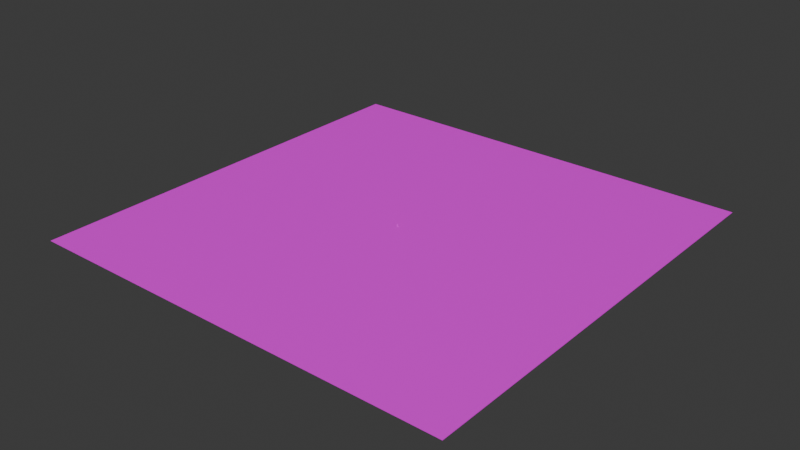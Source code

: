 # Source: forest.blend  (saved by Blender 4.0.36; exported with 4.5.12 LTS)
import bpy
from mathutils import Matrix  # noqa: F401  (used for matrix-valued properties, if any)

bpy.ops.wm.read_factory_settings(use_empty=True)
scene = bpy.context.scene
scene.name = 'Scene'

# ---- collections
col_collection = bpy.data.collections.new('Collection'); scene.collection.children.link(col_collection)

# ---- images (referenced by path relative to the original .blend; pixels are not part of the script)
import os
ASSET_DIR = os.environ.get("B2B_ASSET_DIR", "")  # directory of the original .blend (textures are referenced by path, not embedded)
HERE = os.path.dirname(os.path.abspath(__file__))  # packed textures are extracted next to this script under _unpacked/

def load_image(name, relpath, width, height, colorspace="sRGB"):
    """Load a texture the original file referenced (path relative to the .blend, or extracted next to this script)."""
    p = next((c for c in (os.path.join(HERE, relpath), os.path.join(ASSET_DIR, relpath)) if relpath and os.path.exists(c)), "")
    if p:
        img = bpy.data.images.load(p, check_existing=True)
        img.name = name
    else:  # same state as the original file: an image datablock whose file is absent (Cycles renders it pink)
        img = bpy.data.images.new(name, width, height)
        img.source = "FILE"
        img.filepath = "//" + (relpath or name)
    img.colorspace_settings.name = colorspace
    return img
img_sunlit_png_001 = load_image('sunlit.png.001', 'sunlit.png', 1024, 1024, 'sRGB')

# ---- materials (node trees are filled in below, after node groups)
mat_material = bpy.data.materials.new('Material')
mat_material.alpha_threshold = 0.0
mat_material.use_transparent_shadow = False
mat_material.roughness = 0.5
mat_material.line_color = (0.0, 0.0, 0.0, 1.0)

# ---- material node trees
mat_material.use_nodes = True; mat_material.node_tree.nodes.clear()
_N = mat_material.node_tree.nodes; _L = mat_material.node_tree.links
n0 = _N.new('ShaderNodeOutputMaterial'); n0.name = 'Material Output'; n0.location = (300, 300)
n1 = _N.new('ShaderNodeBsdfPrincipled'); n1.name = 'Principled BSDF'; n1.location = (10, 300)
n1.inputs[3].default_value = 1.45
n2 = _N.new('ShaderNodeTexImage'); n2.name = 'Image Texture'; n2.location = (-379, 145)
n2.image = img_sunlit_png_001
n2.interpolation = 'Closest'
_L.new(n1.outputs[0], n0.inputs[0])
_L.new(n2.outputs[0], n1.inputs[0])
n0.is_active_output = True

# ---- world
world_world = bpy.data.worlds.new('World'); scene.world = world_world
world_world.use_nodes = True; world_world.node_tree.nodes.clear()
_N = world_world.node_tree.nodes; _L = world_world.node_tree.links
n0 = _N.new('ShaderNodeOutputWorld'); n0.name = 'World Output'; n0.location = (300, 300)
n1 = _N.new('ShaderNodeBackground'); n1.name = 'Background'; n1.location = (10, 300)
n1.inputs[0].default_value = (0.05088, 0.05088, 0.05088, 1.0)
_L.new(n1.outputs[0], n0.inputs[0])
n0.is_active_output = True
world_world.color = (0.05088, 0.05088, 0.05088)
world_world.use_sun_shadow = False
world_world.sun_shadow_jitter_overblur = 0.0

# ---- meshes
me_cube = bpy.data.meshes.new('Cube')
me_cube.from_pydata([(-7.561, -8.044, -1.0), (-7.335, -10.03, -1.0), (-6.731, -9.402, 2.352), (-6.832, -8.517, 2.352), (-5.573, -7.819, -1.0), (-5.946, -8.421, 2.352), (-5.348, -9.806, -1.0), (-5.845, -9.307, 2.352), (-9.117, -6.735, 2.352), (-8.55, -11.64, 2.352), (-4.207, -6.19, 2.352), (-3.639, -11.1, 2.352), (-4.837, -9.943, 4.877), (-7.15, -10.14, 4.877), (-5.055, -7.633, 4.877), (-7.368, -7.827, 4.877), (-4.063, -10.61, 4.877), (-7.838, -10.94, 4.877), (-4.43, -6.839, 4.877), (-8.205, -7.169, 4.877), (-4.986, -9.604, 7.765), (-6.421, -9.664, 7.765), (-5.067, -8.173, 7.765), (-6.502, -8.233, 7.765), (-4.565, -9.989, 7.765), (-6.827, -10.09, 7.765), (-4.697, -7.733, 7.765), (-6.959, -7.833, 7.765), (-5.326, -9.007, 11.72)], [], [(1, 2, 3, 0), (0, 3, 5, 4), (4, 5, 7, 6), (6, 7, 2, 1), (0, 4, 6, 1), (5, 3, 8, 10), (7, 5, 10, 11), (2, 7, 11, 9), (3, 2, 9, 8), (11, 10, 14, 12), (14, 15, 19, 18), (10, 8, 15, 14), (9, 11, 12, 13), (8, 9, 13, 15), (19, 17, 21, 23), (13, 12, 16, 17), (15, 13, 17, 19), (12, 14, 18, 16), (22, 23, 27, 26), (16, 18, 22, 20), (18, 19, 23, 22), (17, 16, 20, 21), (26, 27, 28), (21, 20, 24, 25), (23, 21, 25, 27), (20, 22, 26, 24), (25, 24, 28), (27, 25, 28), (24, 26, 28)])
_uv = me_cube.uv_layers.new(name='UVMap')
_uv.uv.foreach_set('vector', [0.3991, 0.6846, 0.3991, 0.6846, 0.3991, 0.6846, 0.3991, 0.6846, 0.3991, 0.6846, 0.3991, 0.6846, 0.3991, 0.6846, 0.3991, 0.6846, 0.3991, 0.6846, 0.3991, 0.6846, 0.3991, 0.6846, 0.3991, 0.6846, 0.3991, 0.6846, 0.3991, 0.6846, 0.3991, 0.6846, 0.3991, 0.6846, 0.3991, 0.6846, 0.3991, 0.6846, 0.3991, 0.6846, 0.3991, 0.6846, 0.799, 0.8347, 0.799, 0.8347, 0.799, 0.8347, 0.799, 0.8347, 0.799, 0.8347, 0.799, 0.8347, 0.799, 0.8347, 0.799, 0.8347, 0.799, 0.8347, 0.799, 0.8347, 0.799, 0.8347, 0.799, 0.8347, 0.799, 0.8347, 0.799, 0.8347, 0.799, 0.8347, 0.799, 0.8347, 0.799, 0.8347, 0.799, 0.8347, 0.799, 0.8347, 0.799, 0.8347, 0.799, 0.8347, 0.799, 0.8347, 0.799, 0.8347, 0.799, 0.8347, 0.799, 0.8347, 0.799, 0.8347, 0.799, 0.8347, 0.799, 0.8347, 0.799, 0.8347, 0.799, 0.8347, 0.799, 0.8347, 0.799, 0.8347, 0.799, 0.8347, 0.799, 0.8347, 0.799, 0.8347, 0.799, 0.8347, 0.799, 0.8347, 0.799, 0.8347, 0.799, 0.8347, 0.799, 0.8347, 0.799, 0.8347, 0.799, 0.8347, 0.799, 0.8347, 0.799, 0.8347, 0.799, 0.8347, 0.799, 0.8347, 0.799, 0.8347, 0.799, 0.8347, 0.799, 0.8347, 0.799, 0.8347, 0.799, 0.8347, 0.799, 0.8347, 0.799, 0.8347, 0.799, 0.8347, 0.799, 0.8347, 0.799, 0.8347, 0.799, 0.8347, 0.799, 0.8347, 0.799, 0.8347, 0.799, 0.8347, 0.799, 0.8347, 0.799, 0.8347, 0.799, 0.8347, 0.799, 0.8347, 0.799, 0.8347, 0.799, 0.8347, 0.799, 0.8347, 0.799, 0.8347, 0.799, 0.8347, 0.799, 0.8347, 0.799, 0.8347, 0.799, 0.8347, 0.799, 0.8347, 0.799, 0.8347, 0.799, 0.8347, 0.799, 0.8347, 0.799, 0.8347, 0.799, 0.8347, 0.799, 0.8347, 0.799, 0.8347, 0.799, 0.8347, 0.799, 0.8347, 0.799, 0.8347, 0.799, 0.8347, 0.799, 0.8347, 0.799, 0.8347, 0.799, 0.8347, 0.799, 0.8347, 0.799, 0.8347, 0.799, 0.8347, 0.799, 0.8347, 0.799, 0.8347])
me_cube.materials.append(mat_material)
me_cube.use_mirror_vertex_groups = False
me_cube.update()
me_cube_001 = bpy.data.meshes.new('Cube.001')
me_cube_001.from_pydata([(-1000.0, -1000.0, -2.845), (-1000.0, -1000.0, -0.7717), (-1000.0, 1000.0, -2.845), (-1000.0, 1000.0, -0.7717), (1000.0, -1000.0, -2.845), (1000.0, -1000.0, -0.7717), (1000.0, 1000.0, -2.845), (1000.0, 1000.0, -0.7717)], [], [(0, 1, 3, 2), (2, 3, 7, 6), (6, 7, 5, 4), (4, 5, 1, 0), (2, 6, 4, 0), (7, 3, 1, 5)])
_uv = me_cube_001.uv_layers.new(name='UVMap')
_uv.uv.foreach_set('vector', [0.9036, 0.7978, 0.9036, 0.7978, 0.9036, 0.7978, 0.9036, 0.7978, 0.9036, 0.7978, 0.9036, 0.7978, 0.9036, 0.7978, 0.9036, 0.7978, 0.9036, 0.7978, 0.9036, 0.7978, 0.9036, 0.7978, 0.9036, 0.7978, 0.9036, 0.7978, 0.9036, 0.7978, 0.9036, 0.7978, 0.9036, 0.7978, 0.9036, 0.7978, 0.9036, 0.7978, 0.9036, 0.7978, 0.9036, 0.7978, 0.9036, 0.8297, 0.9036, 0.8297, 0.9036, 0.8297, 0.9036, 0.8297])
me_cube_001.materials.append(mat_material)
me_cube_001.use_mirror_vertex_groups = False
me_cube_001.update()
me_cube_002 = bpy.data.meshes.new('Cube.002')
me_cube_002.from_pydata([(-1.096, -0.9962, -1.269), (0.6826, -1.007, -0.3532), (-1.082, 1.004, -1.271), (0.6962, 0.9926, -0.3555), (-0.18, -1.005, -3.047), (1.598, -1.016, -2.131), (-0.1664, 0.9954, -3.049), (1.612, 0.9844, -2.134)], [], [(0, 1, 3, 2), (2, 3, 7, 6), (6, 7, 5, 4), (4, 5, 1, 0), (2, 6, 4, 0), (7, 3, 1, 5)])
_uv = me_cube_002.uv_layers.new(name='UVMap')
_uv.uv.foreach_set('vector', [0.6821, 0.9429, 0.6821, 0.9429, 0.6821, 0.9429, 0.6821, 0.9429, 0.6821, 0.9429, 0.6821, 0.9429, 0.6821, 0.9429, 0.6821, 0.9429, 0.6821, 0.9429, 0.6821, 0.9429, 0.6821, 0.9429, 0.6821, 0.9429, 0.6821, 0.9429, 0.6821, 0.9429, 0.6821, 0.9429, 0.6821, 0.9429, 0.6821, 0.9429, 0.6821, 0.9429, 0.6821, 0.9429, 0.6821, 0.9429, 0.6821, 0.9429, 0.6821, 0.9429, 0.6821, 0.9429, 0.6821, 0.9429])
me_cube_002.materials.append(mat_material)
me_cube_002.update()
me_cube_003 = bpy.data.meshes.new('Cube.003')
me_cube_003.from_pydata([(-1.096, -0.9962, -1.269), (0.6826, -1.007, -0.3532), (-1.082, 1.004, -1.271), (0.6962, 0.9926, -0.3555), (-0.18, -1.005, -3.047), (1.598, -1.016, -2.131), (-0.1664, 0.9954, -3.049), (1.612, 0.9844, -2.134)], [], [(0, 1, 3, 2), (2, 3, 7, 6), (6, 7, 5, 4), (4, 5, 1, 0), (2, 6, 4, 0), (7, 3, 1, 5)])
_uv = me_cube_003.uv_layers.new(name='UVMap')
_uv.uv.foreach_set('vector', [0.9282, 0.9429, 0.9282, 0.9429, 0.9282, 0.9429, 0.9282, 0.9429, 0.9282, 0.9429, 0.9282, 0.9429, 0.9282, 0.9429, 0.9282, 0.9429, 0.9282, 0.9429, 0.9282, 0.9429, 0.9282, 0.9429, 0.9282, 0.9429, 0.9282, 0.9429, 0.9282, 0.9429, 0.9282, 0.9429, 0.9282, 0.9429, 0.9282, 0.9429, 0.9282, 0.9429, 0.9282, 0.9429, 0.9282, 0.9429, 0.9282, 0.9429, 0.9282, 0.9429, 0.9282, 0.9429, 0.9282, 0.9429])
me_cube_003.materials.append(mat_material)
me_cube_003.update()

# ---- objects
ob_tree = bpy.data.objects.new('Tree', me_cube)
ob_ground__convcol = bpy.data.objects.new('Ground -convcol', me_cube_001)
ob_rock__convcol = bpy.data.objects.new('Rock -convcol', me_cube_002)
ob_from_spawn = bpy.data.objects.new('From Spawn', None)
ob_from_teleport = bpy.data.objects.new('From Teleport', None)
ob_to_secretforest = bpy.data.objects.new('To SecretForest', me_cube_003)
ob_from_secretforest = bpy.data.objects.new('From SecretForest', None)

# ---- transforms, parenting, visibility, modifiers, constraints
ob_tree.location = (2.42, 4.399, -0.4415)
ob_tree.lock_rotations_4d = False
ob_tree.empty_display_type = 'ARROWS'
ob_tree.lineart.crease_threshold = 0.0
ob_ground__convcol.location = (2.42, 4.399, -0.4415)
ob_ground__convcol.lock_rotations_4d = False
ob_ground__convcol.empty_display_type = 'ARROWS'
ob_ground__convcol.lineart.crease_threshold = 0.0
ob_rock__convcol.location = (0.5487, -0.3924, 1.445)
ob_from_spawn.location = (-5.982, 0.3445, -1.203)
ob_from_spawn.rotation_euler = (0.0, -0.0, 1.442)
ob_from_teleport.location = (0.8792, -1.065, 4.774)
ob_from_teleport.rotation_euler = (0.0, -0.0, 3.006)
ob_to_secretforest.location = (0.4903, -5.566, 1.445)
ob_from_secretforest.location = (2.911, 7.682, -1.216)

# ---- collection membership
col_collection.objects.link(ob_tree)
col_collection.objects.link(ob_ground__convcol)
col_collection.objects.link(ob_rock__convcol)
col_collection.objects.link(ob_from_spawn)
col_collection.objects.link(ob_from_teleport)
col_collection.objects.link(ob_to_secretforest)
col_collection.objects.link(ob_from_secretforest)

# ---- scene / render settings (as saved in the file)
scene.frame_start = 1; scene.frame_end = 250; scene.frame_set(183)
scene.render.engine = 'BLENDER_EEVEE_NEXT'
scene.cycles.sampling_pattern = 'TABULATED_SOBOL'
bpy.context.view_layer.update()

# ---- added for rendering (the .blend has no active camera and no usable light): camera, sun
cam_auto = bpy.data.cameras.new('AutoCamera')
cam_auto.lens = 50.0
cam_auto.sensor_width = 36.0
cam_auto.clip_end = 45927.6
ob_auto_camera = bpy.data.objects.new('AutoCamera', cam_auto)
scene.collection.objects.link(ob_auto_camera)
ob_auto_camera.location = (2619.39, -3135.96, 2097.57)
ob_auto_camera.rotation_euler = (1.09748, -7.21219e-08, 0.694738)
scene.camera = ob_auto_camera
light_auto_sun = bpy.data.lights.new('AutoSun', 'SUN')
light_auto_sun.energy = 3.0
light_auto_sun.angle = 0.0523599
ob_auto_sun = bpy.data.objects.new('AutoSun', light_auto_sun)
scene.collection.objects.link(ob_auto_sun)
ob_auto_sun.rotation_euler = (0.872665, 0.174533, 0.523599)
bpy.context.view_layer.update()
